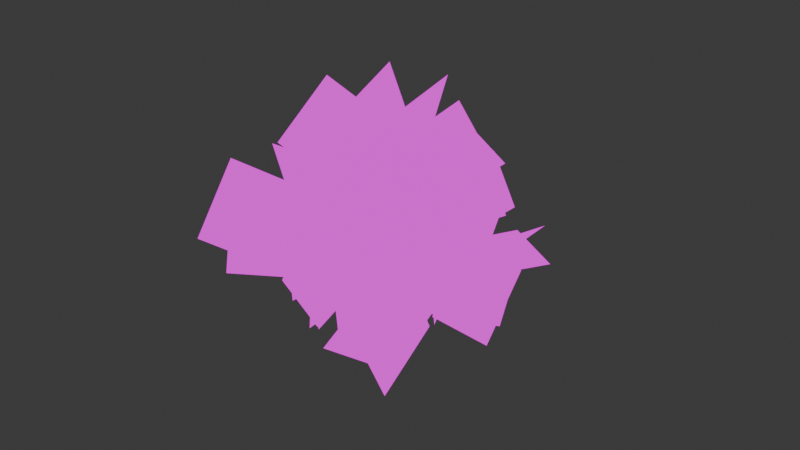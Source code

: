 # Source: bush.blend  (saved by Blender 5.0.119; exported with 4.5.12 LTS)
import bpy
from mathutils import Matrix  # noqa: F401  (used for matrix-valued properties, if any)

bpy.ops.wm.read_factory_settings(use_empty=True)
scene = bpy.context.scene
scene.name = 'Scene'

# ---- collections
col_collection = bpy.data.collections.new('Collection'); scene.collection.children.link(col_collection)

# ---- images (referenced by path relative to the original .blend; pixels are not part of the script)
import os
ASSET_DIR = os.environ.get("B2B_ASSET_DIR", "")  # directory of the original .blend (textures are referenced by path, not embedded)
HERE = os.path.dirname(os.path.abspath(__file__))  # packed textures are extracted next to this script under _unpacked/

def load_image(name, relpath, width, height, colorspace="sRGB"):
    """Load a texture the original file referenced (path relative to the .blend, or extracted next to this script)."""
    p = next((c for c in (os.path.join(HERE, relpath), os.path.join(ASSET_DIR, relpath)) if relpath and os.path.exists(c)), "")
    if p:
        img = bpy.data.images.load(p, check_existing=True)
        img.name = name
    else:  # same state as the original file: an image datablock whose file is absent (Cycles renders it pink)
        img = bpy.data.images.new(name, width, height)
        img.source = "FILE"
        img.filepath = "//" + (relpath or name)
    img.colorspace_settings.name = colorspace
    return img
img_tree_png = load_image('tree.png', 'tree.png', 1024, 1024, 'sRGB')
img_tree_png_001 = load_image('tree.png.001', 'tree.png', 1024, 1024, 'sRGB')

# ---- materials (node trees are filled in below, after node groups)
mat_tree = bpy.data.materials.new('tree')
mat_tree_001 = bpy.data.materials.new('tree.001')

# ---- material node trees
mat_tree.use_nodes = True; mat_tree.node_tree.nodes.clear()
_N = mat_tree.node_tree.nodes; _L = mat_tree.node_tree.links
n0 = _N.new('ShaderNodeOutputMaterial'); n0.name = 'Material Output'; n0.location = (200, 100)
n1 = _N.new('ShaderNodeTexImage'); n1.name = 'Image Texture'; n1.location = (-575, 92)
n1.image = img_tree_png
n2 = _N.new('ShaderNodeEmission'); n2.name = 'Emission'; n2.location = (-262, 116)
n3 = _N.new('ShaderNodeMixShader'); n3.name = 'Mix Shader'; n3.location = (-21, 93)
n4 = _N.new('ShaderNodeBsdfTransparent'); n4.name = 'Transparent BSDF'; n4.location = (-264, 226)
_L.new(n2.outputs[0], n3.inputs[2])
_L.new(n1.outputs[0], n2.inputs[0])
_L.new(n4.outputs[0], n3.inputs[1])
_L.new(n1.outputs[1], n3.inputs[0])
_L.new(n3.outputs[0], n0.inputs[0])
n0.is_active_output = True
mat_tree_001.use_nodes = True; mat_tree_001.node_tree.nodes.clear()
_N = mat_tree_001.node_tree.nodes; _L = mat_tree_001.node_tree.links
n0 = _N.new('ShaderNodeOutputMaterial'); n0.name = 'Material Output'; n0.location = (200, 100)
n1 = _N.new('ShaderNodeTexImage'); n1.name = 'Image Texture'; n1.location = (-575, 92)
n1.image = img_tree_png_001
n2 = _N.new('ShaderNodeEmission'); n2.name = 'Emission'; n2.location = (-262, 116)
n3 = _N.new('ShaderNodeMixShader'); n3.name = 'Mix Shader'; n3.location = (-21, 93)
n4 = _N.new('ShaderNodeBsdfTransparent'); n4.name = 'Transparent BSDF'; n4.location = (-264, 226)
_L.new(n2.outputs[0], n3.inputs[2])
_L.new(n1.outputs[0], n2.inputs[0])
_L.new(n4.outputs[0], n3.inputs[1])
_L.new(n1.outputs[1], n3.inputs[0])
_L.new(n3.outputs[0], n0.inputs[0])
n0.is_active_output = True

# ---- world
world_world = bpy.data.worlds.new('World'); scene.world = world_world
world_world.use_nodes = True; world_world.node_tree.nodes.clear()
_N = world_world.node_tree.nodes; _L = world_world.node_tree.links
n0 = _N.new('ShaderNodeOutputWorld'); n0.name = 'World Output'; n0.location = (200, 100)
n1 = _N.new('ShaderNodeBackground'); n1.name = 'Background'; n1.location = (-200, 100)
n1.inputs[0].default_value = (0.05088, 0.05088, 0.05088, 1.0)
_L.new(n1.outputs[0], n0.inputs[0])
n0.is_active_output = True
world_world.color = (0.05088, 0.05088, 0.05088)
world_world.sun_shadow_jitter_overblur = 0.0

# ---- meshes
me_plane = bpy.data.meshes.new('Plane')
me_plane.from_pydata([(-1.0, -1.0, 0.0), (1.0, -1.0, 0.0), (-1.0, 1.0, 0.0), (1.0, 1.0, 0.0)], [], [(0, 1, 3, 2)])
_uv = me_plane.uv_layers.new(name='UVMap')
_uv.uv.foreach_set('vector', [0.008096, 0.06876, 0.9331, 0.06876, 0.9331, 0.9937, 0.008096, 0.9937])
me_plane.materials.append(mat_tree)
me_plane.update()
me_mesh = bpy.data.meshes.new('Mesh')
me_mesh.from_pydata([(0.6, 0.7759, -0.6), (0.7759, 0.6, -0.6), (0.9608, 0.6, -0.2), (0.6, 0.9608, -0.2), (0.6, 0.6, -0.7759), (0.6, 0.2, -0.9608), (0.9608, 0.2, -0.6), (0.6, -0.2, -0.9608), (0.9608, -0.2, -0.6), (1.0, -0.2, -0.5302), (1.0, 0.2, -0.5302), (0.7759, -0.6, -0.6), (0.9608, -0.6, -0.2), (1.0, -0.5302, -0.2), (0.9608, -0.6, 0.2), (1.0, -0.5302, 0.2), (1.0, -0.2, 0.5302), (0.7761, -0.6, 0.6), (0.9608, -0.2, 0.6), (0.6, -0.6, 0.7974), (0.6, -0.2, 0.9668), (0.6, -0.7941, 0.6), (0.4209, -0.6, 1.0), (0.5547, -0.2, 1.0), (0.2, -0.6, 1.302), (0.2, -0.2, 1.271), (0.2, 0.2, 1.149), (0.5307, 0.2, 1.0), (0.2, 0.5315, 1.0), (0.2, 0.6, 0.9608), (0.6, 0.6, 0.7759), (0.6, 0.2, 0.9608), (0.2, 0.9608, 0.6), (0.6, 0.7759, 0.6), (0.2, 1.0, 0.5302), (0.5302, 1.0, 0.2), (0.6, 0.9608, 0.2), (0.5302, 1.0, -0.2), (0.2, 1.115, -0.2), (0.2, 1.115, 0.2), (0.2, 1.0, -0.5302), (-0.2, 1.0, -0.5302), (-0.2, 1.115, -0.2), (-0.2, 0.9608, -0.6), (0.2, 0.9608, -0.6), (-0.2, 0.6, -0.9608), (0.2, 0.6, -0.9608), (-0.6, 0.6, -0.7971), (-0.6, 0.789, -0.6), (-0.6, 0.2, -0.9988), (-0.5964, 0.2, -1.0), (-0.2, 0.5302, -1.0), (-0.2, 0.2, -1.115), (-0.6, -0.2, -1.032), (-0.2, -0.2, -1.116), (-0.6, 0.1946, -1.0), (-0.6, -0.3816, -1.0), (-0.2, -0.559, -1.0), (-0.6, -0.6, -0.9558), (-0.2, -0.6, -0.9843), (-0.6, -1.0, -0.9366), (-0.2, -1.0, -0.879), (0.2, -0.6, -0.9625), (0.2, -0.5306, -1.0), (0.6, -0.6, -0.7759), (0.5302, -0.2, -1.0), (0.2, -0.2, -1.115), (0.5302, 0.2, -1.0), (0.2, 0.2, -1.115), (0.2, 0.5302, -1.0), (-1.0, -0.6, -0.9729), (-0.7814, -0.2, -1.0), (-1.0, -0.2, -0.9868), (-0.9307, 0.6, -0.6), (-0.5337, 1.0, -0.2), (-0.6, 0.9671, -0.2), (-0.5337, 1.0, 0.2), (-0.6, 0.9671, 0.2), (-0.2, 1.0, 0.5302), (-0.2, 0.9608, 0.6), (-0.6, 0.7917, 0.6), (-0.6, 0.6, 0.8662), (-0.2, 0.6, 0.9784), (-0.2, 0.574, 1.0), (-0.6, 0.5046, 1.0), (-0.2, 0.2, 1.31), (-0.4218, 0.2, 1.4), (-0.6, 0.2459, 1.4), (-0.6, 0.2, 1.479), (-0.2, 0.09593, 1.4), (-1.0, 0.4518, 1.0), (-1.0, 0.2944, 1.4), (-1.0, 0.6, 0.6437), (-1.4, 0.565, 0.6), (-1.074, 0.6, 0.6), (-1.4, 0.4423, 1.0), (-1.4, 0.6, 0.4771), (-1.4, 0.6709, 0.2), (-1.0, 0.7611, 0.2), (-1.0, 0.6198, 0.6), (-1.8, 0.7586, 0.2), (-1.661, 0.6, 0.6), (-1.8, 0.6391, 0.6), (-1.8, 0.6, 0.6894), (-2.2, 0.6, 0.7851), (-2.2, 0.7053, 0.6), (-1.8, 0.4623, 1.0), (-2.2, 0.4428, 1.0), (-2.6, 0.6, 0.6923), (-2.6, 0.3498, 1.0), (-2.6, 0.2, 1.121), (-2.2, 0.2, 1.28), (-2.6, -0.2, 1.347), (-2.2, 0.08107, 1.4), (-2.515, -0.2, 1.4), (-2.6, -0.3503, 1.4), (-2.6, -0.6, 1.451), (-2.2, -0.2, 1.626), (-2.2, -0.5916, 1.8), (-2.203, -0.6, 1.8), (-2.2, -0.6, 1.802), (-2.2, -1.0, 1.808), (-2.208, -1.0, 1.8), (-2.2, -1.03, 1.8), (-2.6, -1.0, 1.404), (-2.2, -1.4, 1.603), (-2.372, -1.4, 1.4), (-2.6, -1.01, 1.4), (-2.6, -1.4, 1.154), (-2.2, -1.58, 1.4), (-2.2, -1.789, 1.0), (-2.6, -1.539, 1.0), (-2.6, -1.783, 0.6), (-2.2, -1.8, 0.9739), (-2.55, -1.8, 0.6), (-2.6, -1.8, 0.5612), (-2.2, -1.951, 0.6), (-2.2, -2.081, 0.2), (-2.6, -1.908, 0.2), (-2.6, -1.908, -0.2), (-2.2, -2.081, -0.2), (-2.6, -1.8, -0.5591), (-2.2, -1.907, -0.6), (-2.532, -1.8, -0.6), (-2.2, -1.8, -0.7465), (-2.6, -1.481, -1.0), (-2.6, -1.782, -0.6), (-2.2, -1.559, -1.0), (-2.6, -1.4, -1.069), (-2.2, -1.4, -1.131), (-2.2, -1.0, -1.337), (-2.6, -1.0, -1.285), (-2.2, -0.6802, -1.4), (-2.339, -0.6, -1.4), (-2.6, -0.6, -1.356), (-2.2, -0.6, -1.405), (-2.2, -0.4547, -1.4), (-2.115, -0.6, -1.4), (-2.2, -0.2, -1.358), (-2.6, -0.2, -1.306), (-2.2, 0.2, -1.179), (-2.6, 0.2, -1.119), (-2.2, 0.4218, -1.0), (-2.6, 0.3498, -1.0), (-2.6, 0.6, -0.6923), (-2.2, 0.6, -0.7847), (-2.2, 0.7053, -0.6), (-2.6, 0.6508, -0.6), (-2.2, 0.8261, -0.2), (-2.6, 0.7759, -0.2), (-2.2, 0.8261, 0.2), (-2.6, 0.7759, 0.2), (-2.6, 0.6508, 0.6), (-2.735, 0.6, 0.6), (-2.989, 0.6, 0.2), (-3.0, 0.5928, 0.2), (-3.0, 0.4452, 0.6), (-3.0, 0.5928, -0.2), (-2.989, 0.6, -0.2), (-3.0, 0.4452, -0.6), (-2.735, 0.6, -0.6), (-3.391, 0.2, -0.2), (-3.244, 0.2, -0.6), (-3.4, -0.07203, -0.6), (-3.4, 0.1858, -0.2), (-3.391, 0.2, 0.2), (-3.4, 0.1858, 0.2), (-3.244, 0.2, 0.6), (-3.4, -0.07203, 0.6), (-3.4, -0.2, 0.6861), (-3.0, 0.2, 0.8918), (-3.0, 0.05094, 1.0), (-3.147, -0.2, 1.0), (-3.0, -0.2, 1.117), (-3.4, -0.6, 0.7766), (-3.216, -0.6, 1.0), (-3.4, -1.0, 0.6441), (-3.116, -1.0, 1.0), (-3.0, -1.0, 1.092), (-3.0, -0.6, 1.175), (-3.0, -1.183, 1.0), (-2.666, -0.6, 1.4), (-2.605, -1.0, 1.4), (-3.0, -1.4, 0.8275), (-3.188, -1.4, 0.6), (-3.4, -1.059, 0.6), (-3.4, -1.317, 0.2), (-3.343, -1.4, 0.2), (-3.4, -1.317, -0.2), (-3.343, -1.4, -0.2), (-3.4, -1.059, -0.6), (-3.188, -1.4, -0.6), (-3.4, -1.0, -0.6441), (-3.0, -1.4, -0.8275), (-3.0, -1.182, -1.0), (-3.116, -1.0, -1.0), (-3.0, -1.0, -1.092), (-3.0, -0.6, -1.175), (-3.216, -0.6, -1.0), (-3.0, -0.2, -1.117), (-3.147, -0.2, -1.0), (-3.0, 0.05094, -1.0), (-2.756, -1.4, -1.0), (-3.424, -1.0, -0.6), (-3.4, -0.6, -0.7766), (-3.5, -0.6, -0.6), (-3.621, -0.6, -0.2), (-3.552, -1.0, -0.2), (-3.621, -0.6, 0.2), (-3.552, -1.0, 0.2), (-3.5, -0.6, 0.6), (-3.424, -1.0, 0.6), (-3.572, -0.2, -0.2), (-3.572, -0.2, 0.2), (-3.447, -0.2, -0.6), (-3.4, -0.2, -0.6861), (-3.0, -1.576, -0.6), (-3.0, -1.724, -0.2), (-2.87, -1.8, -0.2), (-3.0, -1.724, 0.2), (-3.0, -1.576, 0.6), (-3.447, -0.2, 0.6), (-3.0, 0.2, -0.8918), (-2.852, 0.2, -1.0), (-1.8, 0.7586, -0.2), (-1.8, 0.6313, -0.6), (-1.72, 0.6, -0.6), (-1.4, 0.6, -0.4222), (-1.4, 0.6702, -0.2), (-1.8, 0.6, -0.6568), (-1.8, 0.3238, -1.0), (-1.602, 0.2, -1.0), (-1.4, 0.2, -0.9054), (-1.4, 0.5027, -0.6), (-1.8, 0.2, -1.098), (-1.8, -0.2, -1.288), (-1.4, -0.2, -1.092), (-1.4, 0.03879, -1.0), (-1.8, -0.6, -1.339), (-1.4, -0.6, -1.138), (-1.116, -0.6, -1.0), (-1.129, -0.2, -1.0), (-1.4, -1.0, -1.122), (-1.008, -1.0, -1.0), (-1.0, -1.0, -0.9982), (-1.0, -1.01, -1.0), (-0.6, -1.315, -1.0), (-1.0, -1.4, -1.083), (-0.6, -1.4, -1.028), (-1.0, -1.8, -1.126), (-0.6, -1.8, -1.135), (-1.4, -1.8, -1.046), (-1.4, -1.4, -1.1), (-1.4, -1.981, -1.0), (-1.243, -2.2, -1.0), (-1.0, -2.2, -1.086), (-1.4, -2.2, -0.9224), (-1.8, -2.2, -0.6105), (-1.552, -1.8, -1.0), (-1.8, -1.8, -0.9119), (-1.8, -1.632, -1.0), (-1.8, -2.21, -0.6), (-1.452, -2.6, -0.6), (-1.4, -2.6, -0.6572), (-1.8, -2.443, -0.2), (-1.659, -2.6, -0.2), (-1.8, -2.443, 0.2), (-1.659, -2.6, 0.2), (-1.8, -2.262, 0.6), (-1.456, -2.6, 0.6), (-1.8, -2.2, 0.713), (-1.595, -2.2, 1.0), (-1.4, -2.334, 1.0), (-1.4, -2.6, 0.6654), (-1.4, -2.2, 1.198), (-1.8, -2.056, 1.0), (-1.8, -1.871, 1.4), (-1.4, -2.082, 1.4), (-1.8, -1.8, 1.553), (-1.574, -1.8, 1.8), (-1.4, -1.876, 1.8), (-1.4, -1.8, 1.923), (-1.0, -1.8, 2.003), (-1.0, -1.936, 1.8), (-1.4, -1.517, 2.2), (-1.0, -1.599, 2.2), (-1.4, -1.4, 2.27), (-1.0, -1.4, 2.323), (-1.4, -1.0, 2.385), (-1.0, -1.0, 2.434), (-1.4, -0.6, 2.348), (-1.0, -0.6, 2.397), (-1.4, -0.2839, 2.2), (-1.0, -0.2024, 2.2), (-1.4, -0.2, 2.139), (-1.0, -0.2, 2.198), (-1.4, 0.1031, 1.8), (-1.0, 0.1306, 1.8), (-1.4, 0.2, 1.636), (-1.0, 0.2, 1.648), (-1.4, 0.3072, 1.4), (-1.8, 0.2, 1.475), (-1.8, 0.2489, 1.4), (-1.951, 0.2, 1.4), (-0.6, 0.01986, 1.8), (-1.8, -0.06238, 1.8), (-0.6, -0.2, 2.073), (-0.3031, -0.2, 1.8), (-1.8, -0.2, 1.923), (-1.971, -0.2, 1.8), (-0.6, -0.3769, 2.2), (-0.6, -0.6, 2.296), (-0.4325, -0.6, 2.2), (-0.6, -1.0, 2.336), (-0.3713, -1.0, 2.2), (-0.6, -1.4, 2.215), (-0.5736, -1.4, 2.2), (-0.2, -1.4, 1.857), (-0.2, -1.0, 2.039), (-0.03961, -1.0, 1.8), (-0.164, -1.4, 1.8), (0.0066, -1.4, 1.4), (0.09931, -1.0, 1.4), (0.2, -1.0, 1.117), (0.2, -1.164, 1.0), (0.1496, -1.4, 1.0), (0.2, -1.4, 0.8667), (0.2, -1.8, 0.7805), (0.07941, -1.8, 1.0), (0.2, -2.2, 0.6879), (-0.0862, -2.2, 1.0), (-0.2, -2.2, 1.097), (-0.2, -1.823, 1.4), (-0.1831, -1.8, 1.4), (-0.2, -2.345, 1.0), (-0.6, -2.2, 1.336), (-0.6, -2.566, 1.0), (-0.6, -2.6, 0.9707), (-0.2, -2.6, 0.8268), (-1.0, -2.6, 0.9374), (-1.0, -2.538, 1.0), (-0.6, -2.948, 0.6), (-1.0, -2.903, 0.6), (-1.0, -3.0, 0.4111), (-0.6, -3.0, 0.5046), (-0.6, -3.1, 0.2), (-1.0, -3.062, 0.2), (-1.0, -3.062, -0.2), (-0.6, -3.1, -0.2), (-1.0, -3.0, -0.4111), (-0.6, -3.0, -0.5046), (-0.2219, -3.0, -0.2), (-0.2, -2.99, -0.2), (-0.2, -2.819, -0.6), (-0.6, -2.948, -0.6), (-0.2219, -3.0, 0.2), (-0.2, -2.99, 0.2), (0.2, -2.666, 0.2), (0.2, -2.666, -0.2), (-0.6, -2.6, -0.9586), (-0.2, -2.6, -0.8267), (0.05907, -2.6, -0.6), (-1.0, -2.6, -0.9128), (-1.0, -2.903, -0.6), (-0.6, -2.53, -1.0), (-1.0, -2.447, -1.0), (-0.6, -2.2, -1.124), (-0.2, -2.248, -1.0), (-0.2, -2.2, -1.013), (-0.2, -1.8, -1.025), (-0.175, -2.2, -1.0), (-0.1535, -1.8, -1.0), (0.2, -2.2, -0.6864), (0.2, -1.8, -0.7037), (0.2608, -2.2, -0.6), (0.2736, -1.8, -0.6), (0.4161, -2.2, -0.2), (0.43, -1.8, -0.2), (0.4161, -2.2, 0.2), (0.43, -1.8, 0.2), (0.2609, -2.2, 0.6), (0.2901, -1.8, 0.6), (0.3046, -1.4, 0.6), (0.4343, -1.4, 0.2), (0.6, -1.0, 0.2646), (0.6, -1.029, 0.2), (0.4466, -1.0, 0.6), (0.6, -1.029, -0.2), (0.4333, -1.4, -0.2), (0.6, -1.0, -0.2639), (0.3809, -1.0, -0.6), (0.2304, -1.4, -0.6), (0.2, -1.4, -0.6341), (0.2, -1.0, -0.7362), (0.6, -0.7813, -0.6), (0.6218, -1.0, -0.2), (0.6218, -1.0, 0.2), (0.2, -2.6, 0.3556), (0.2, -2.374, 0.6), (0.2486, -2.6, 0.2), (0.2, -2.6, -0.3556), (0.2486, -2.6, -0.2), (0.2, -2.374, -0.6), (-0.2, -1.691, -1.0), (-1.4, -2.654, -0.6), (-1.4, -2.856, -0.2), (-1.165, -3.0, -0.2), (-1.4, -2.856, 0.2), (-1.165, -3.0, 0.2), (-0.2, -2.819, 0.6), (-1.4, -2.656, 0.6), (-1.0, -2.2, 1.391), (-1.0, -2.194, 1.4), (-0.6, -2.141, 1.4), (-0.6, -1.83, 1.8), (-0.5481, -1.8, 1.8), (-0.2, -1.8, 1.423), (-0.6, -1.8, 1.843), (-0.2, -1.459, 1.8), (0.05907, -2.6, 0.6), (0.2507, -1.0, 1.0), (0.1403, -0.6, 1.4), (-0.2, -0.6, 1.983), (-0.07854, -0.6, 1.8), (-0.2, -0.3342, 1.8), (-0.2, -0.2, 1.675), (0.05585, -0.2, 1.4), (-0.6, -1.425, 2.2), (-1.706, -0.6, 2.2), (-1.764, -1.0, 2.2), (-1.557, -1.4, 2.2), (-1.8, -1.4, 2.029), (-1.8, -1.0, 2.174), (-1.8, -1.649, 1.8), (-2.03, -1.4, 1.8), (-1.912, -1.8, 1.4), (-2.183, -1.8, 1.0), (-1.868, -2.2, 0.6), (-2.045, -2.2, 0.2), (-2.044, -2.2, -0.2), (-1.81, -2.2, -0.6), (-0.4784, -1.4, -1.0), (-1.8, -1.4, -1.108), (-1.8, -1.0, -1.267), (-1.0, 0.2, -0.8854), (-1.0, 0.567, -0.6), (-1.0, 0.6, -0.556), (-1.0, 0.7609, -0.2), (-2.87, -1.8, 0.2), (-2.783, -1.4, 1.0), (-1.8, -0.6, 2.138), (-2.852, 0.2, 1.0), (-0.2, 1.115, 0.2), (0.9608, 0.6, 0.2), (0.7759, 0.6, 0.6), (1.0, 0.2, 0.5302), (0.9608, 0.2, 0.6), (1.0, 0.5302, 0.2), (1.0, 0.5302, -0.2), (1.115, 0.2, -0.2), (1.115, 0.2, 0.2), (1.115, -0.2, 0.2), (1.115, -0.2, -0.2), (-0.2, -1.4, -0.9113)], [], [(3, 2, 1, 0), (0, 1, 4), (4, 1, 6, 5), (5, 6, 8, 7), (8, 6, 10, 9), (12, 11, 8, 9), (13, 12, 9), (15, 14, 12, 13), (17, 14, 15, 16), (18, 17, 16), (17, 18, 20, 19), (21, 17, 19), (20, 23, 22, 19), (22, 23, 25, 24), (23, 27, 26, 25), (27, 28, 26), (27, 31, 30, 29), (28, 27, 29), (30, 33, 32, 29), (33, 36, 35, 34), (32, 33, 34), (37, 35, 36, 3), (39, 35, 37, 38), (38, 37, 40), (42, 38, 40, 41), (40, 44, 43, 41), (43, 44, 46, 45), (48, 43, 45, 47), (45, 51, 50, 49), (47, 45, 49), (50, 51, 52), (50, 52, 54, 53), (55, 50, 53), (54, 57, 56, 53), (56, 57, 59, 58), (58, 59, 61, 60), (57, 63, 62, 59), (65, 7, 64, 62), (63, 65, 62), (65, 63, 66), (68, 67, 65, 66), (69, 67, 68), (71, 56, 58, 70), (72, 71, 70), (66, 63, 57, 54), (56, 71, 53), (71, 55, 53), (51, 69, 68, 52), (50, 55, 49), (73, 48, 47), (74, 41, 43, 48), (75, 74, 48), (77, 76, 74, 75), (79, 78, 76, 77), (80, 79, 77), (82, 79, 80, 81), (84, 83, 82, 81), (86, 85, 83, 84), (87, 86, 84), (86, 87, 88), (86, 89, 85), (91, 87, 84, 90), (90, 84, 81, 92), (90, 92, 94, 93), (95, 90, 93), (93, 94, 96), (99, 98, 97, 96), (94, 99, 96), (101, 96, 97, 100), (102, 101, 100), (101, 102, 103), (103, 102, 105, 104), (107, 106, 103, 104), (109, 107, 104, 108), (111, 107, 109, 110), (113, 111, 110, 112), (114, 113, 112), (115, 114, 112), (117, 114, 115, 116), (119, 118, 117, 116), (118, 119, 120), (120, 119, 122, 121), (122, 123, 121), (125, 123, 122, 124), (127, 126, 125, 124), (126, 127, 128), (130, 129, 126, 128), (131, 130, 128), (133, 130, 131, 132), (134, 133, 132), (134, 132, 135), (137, 136, 134, 135), (138, 137, 135), (140, 137, 138, 139), (142, 140, 139, 141), (143, 142, 141), (142, 143, 144), (144, 143, 146, 145), (147, 144, 145), (149, 147, 145, 148), (151, 150, 149, 148), (153, 152, 150, 151), (154, 153, 151), (152, 153, 155), (153, 156, 155), (157, 152, 155), (158, 156, 153, 154), (159, 158, 154), (161, 160, 158, 159), (163, 162, 160, 161), (165, 162, 163, 164), (167, 166, 165, 164), (169, 168, 166, 167), (171, 170, 168, 169), (172, 105, 170, 171), (174, 173, 172, 171), (172, 173, 108), (176, 173, 174, 175), (175, 174, 178, 177), (177, 178, 180, 179), (182, 181, 177, 179), (184, 181, 182, 183), (186, 185, 181, 184), (188, 187, 185, 186), (190, 187, 188, 189), (192, 191, 190, 189), (191, 192, 193), (176, 187, 190), (195, 192, 189, 194), (197, 195, 194, 196), (199, 195, 197, 198), (197, 200, 198), (202, 201, 199, 198), (203, 200, 197, 196), (205, 204, 203, 196), (207, 204, 205, 206), (209, 207, 206, 208), (211, 209, 208, 210), (213, 211, 210, 212), (215, 214, 213, 212), (214, 215, 216), (215, 218, 217, 216), (218, 220, 219, 217), (220, 221, 219), (214, 222, 213), (210, 223, 212), (223, 225, 224, 212), (227, 226, 225, 223), (229, 228, 226, 227), (231, 230, 228, 229), (228, 233, 232, 226), (226, 232, 234, 225), (225, 234, 235, 224), (234, 183, 235), (237, 209, 211, 236), (141, 238, 237, 236), (146, 141, 236), (208, 227, 223, 210), (239, 207, 209, 237), (206, 229, 227, 208), (205, 231, 229, 206), (204, 240, 203), (231, 205, 196), (194, 230, 231, 196), (189, 241, 230, 194), (188, 241, 189), (233, 241, 188, 186), (232, 233, 186, 184), (242, 221, 220, 235), (183, 182, 242, 235), (243, 221, 242), (234, 232, 184, 183), (181, 185, 175, 177), (170, 100, 244, 168), (178, 174, 171, 169), (168, 244, 245, 166), (248, 247, 246, 245), (244, 248, 245), (245, 246, 249), (252, 251, 250, 249), (246, 253, 252, 249), (250, 251, 254), (251, 257, 256, 255), (254, 251, 255), (255, 256, 259, 258), (256, 261, 260, 259), (259, 260, 263, 262), (263, 260, 70, 264), (265, 263, 264), (60, 266, 265, 264), (265, 266, 268, 267), (267, 268, 270, 269), (272, 267, 269, 271), (275, 274, 273, 271), (269, 275, 271), (273, 274, 276), (278, 273, 276, 277), (279, 278, 277), (280, 278, 279), (283, 282, 281, 277), (276, 283, 277), (282, 285, 284, 281), (285, 287, 286, 284), (287, 289, 288, 286), (293, 292, 291, 290), (288, 289, 293, 290), (291, 292, 294), (294, 297, 296, 295), (291, 294, 295), (297, 300, 299, 298), (296, 297, 298), (299, 300, 301), (300, 303, 302, 301), (302, 305, 304, 301), (304, 305, 307, 306), (307, 309, 308, 306), (309, 311, 310, 308), (311, 313, 312, 310), (312, 313, 315, 314), (315, 317, 316, 314), (316, 317, 319, 318), (319, 91, 320, 318), (318, 320, 322, 321), (322, 320, 95, 106), (322, 323, 321), (317, 324, 88, 319), (325, 316, 318, 321), (326, 324, 317, 315), (327, 324, 326), (314, 316, 325, 328), (325, 329, 328), (331, 330, 313, 311), (332, 330, 331), (334, 332, 331, 333), (336, 334, 333, 335), (338, 334, 336, 337), (340, 339, 338, 337), (342, 339, 340, 341), (341, 345, 344, 343), (342, 341, 343), (344, 345, 346), (346, 345, 348, 347), (347, 348, 350, 349), (348, 353, 352, 351), (350, 348, 351), (354, 350, 351), (356, 354, 351, 355), (358, 354, 356, 357), (357, 356, 360, 359), (362, 361, 357, 359), (364, 361, 362, 363), (366, 365, 364, 363), (368, 365, 366, 367), (370, 368, 367, 369), (371, 368, 370), (373, 372, 371, 370), (374, 373, 370), (376, 375, 371, 372), (378, 377, 376, 372), (380, 373, 374, 379), (381, 373, 380), (379, 374, 383, 382), (385, 384, 379, 382), (386, 384, 385, 275), (388, 387, 384, 386), (270, 389, 388, 386), (389, 391, 390, 388), (390, 391, 393, 392), (393, 395, 394, 392), (395, 397, 396, 394), (397, 399, 398, 396), (399, 401, 400, 398), (403, 402, 401, 399), (402, 403, 405, 404), (406, 402, 404), (405, 403, 408, 407), (408, 411, 410, 409), (407, 408, 409), (413, 410, 411, 412), (410, 414, 409), (415, 407, 409), (405, 416, 404), (398, 400, 418, 417), (419, 398, 417), (418, 400, 349), (377, 419, 417), (411, 408, 397, 395), (394, 396, 421, 420), (422, 394, 420), (421, 378, 420), (381, 422, 420), (412, 411, 395, 393), (394, 422, 392), (423, 391, 389), (390, 387, 388), (382, 383, 424, 283), (369, 426, 425, 424), (383, 369, 424), (426, 428, 427, 425), (420, 378, 372, 373), (381, 420, 373), (367, 426, 369), (366, 428, 426, 367), (365, 375, 364), (428, 366, 363), (376, 429, 361, 364), (375, 376, 364), (363, 362, 430, 427), (428, 363, 427), (430, 362, 359, 293), (360, 356, 355, 431), (355, 433, 432, 431), (351, 352, 433, 355), (436, 435, 434, 433), (352, 436, 433), (434, 435, 437), (438, 435, 436), (349, 350, 354, 358), (439, 418, 349, 358), (429, 439, 358), (400, 401, 347, 349), (406, 440, 344, 346), (402, 406, 346), (24, 441, 342, 343), (345, 341, 353, 348), (344, 440, 343), (341, 340, 438, 436), (353, 341, 436), (339, 443, 442, 338), (443, 444, 442), (443, 441, 446, 445), (444, 443, 445), (327, 444, 445), (438, 340, 337), (447, 336, 335), (312, 448, 310), (310, 448, 449, 308), (335, 333, 309, 307), (308, 449, 450, 306), (450, 449, 452, 451), (305, 447, 335, 307), (450, 304, 306), (303, 434, 437, 302), (299, 453, 298), (298, 453, 454, 125), (129, 455, 298, 125), (454, 453, 451), (432, 303, 300, 297), (431, 432, 297, 294), (296, 455, 456, 295), (290, 295, 456, 133), (136, 457, 290, 133), (292, 360, 431, 294), (291, 295, 290), (359, 360, 292, 293), (457, 288, 290), (430, 289, 287, 427), (288, 457, 458, 286), (286, 458, 459, 284), (425, 285, 282, 424), (284, 459, 460, 281), (424, 282, 283), (281, 460, 277), (385, 274, 275), (273, 278, 271), (266, 461, 268), (263, 265, 267, 272), (262, 263, 272), (463, 262, 272, 462), (257, 261, 256), (72, 261, 257, 252), (464, 72, 252), (257, 251, 252), (253, 246, 247), (466, 465, 253, 247), (73, 465, 466), (248, 467, 466, 247), (166, 245, 249, 165), (180, 167, 164), (164, 163, 243, 242), (179, 180, 164, 242), (162, 250, 254, 160), (243, 163, 161), (160, 254, 255, 158), (243, 161, 159, 219), (221, 243, 219), (258, 157, 156, 158), (255, 258, 158), (219, 159, 154, 217), (157, 258, 463, 150), (152, 157, 150), (217, 154, 151, 216), (150, 463, 462, 149), (148, 222, 214, 216), (151, 148, 216), (462, 280, 147, 149), (145, 222, 148), (145, 146, 236, 213), (222, 145, 213), (277, 460, 142, 144), (279, 277, 144), (146, 143, 141), (460, 459, 140, 142), (139, 238, 141), (138, 468, 238, 139), (468, 138, 135), (135, 132, 240, 239), (468, 135, 239), (134, 136, 133), (456, 130, 133), (132, 131, 469, 203), (240, 132, 203), (469, 131, 128), (128, 127, 202, 198), (200, 469, 128, 198), (126, 129, 125), (454, 123, 125), (202, 127, 124), (454, 451, 452, 121), (123, 454, 121), (452, 470, 120, 121), (122, 119, 116, 124), (118, 329, 117), (115, 201, 116), (115, 112, 193, 199), (201, 115, 199), (113, 323, 111), (110, 471, 191, 193), (112, 110, 193), (109, 471, 110), (108, 173, 176, 190), (471, 109, 108, 190), (104, 105, 172, 108), (100, 97, 248, 244), (101, 93, 96), (95, 93, 101, 103), (106, 95, 103), (81, 80, 99, 92), (472, 76, 78), (34, 39, 472, 78), (74, 76, 472, 42), (98, 77, 75, 467), (74, 42, 41), (35, 39, 34), (33, 474, 473, 36), (473, 474, 476, 475), (477, 473, 475), (2, 473, 477, 478), (477, 480, 479, 478), (478, 479, 10), (480, 477, 475), (481, 480, 475, 16), (79, 32, 34, 78), (476, 474, 30, 31), (83, 28, 29, 82), (26, 28, 83, 85), (446, 25, 26, 85), (89, 446, 85), (440, 22, 24, 343), (25, 446, 441, 24), (31, 27, 23, 20), (475, 476, 18, 16), (14, 17, 21, 404), (416, 14, 404), (15, 481, 16), (12, 14, 416, 415), (482, 481, 15, 13), (482, 13, 9), (10, 479, 482, 9), (7, 8, 11, 64), (11, 414, 64), (44, 0, 4, 46), (1, 2, 478, 10), (6, 1, 10), (3, 0, 44, 40), (37, 3, 40), (442, 332, 334, 338), (441, 443, 339, 342), (11, 12, 415, 409), (414, 11, 409), (396, 398, 419, 421), (313, 330, 326, 315), (88, 87, 91, 319), (75, 48, 73, 466), (467, 75, 466), (333, 331, 311, 309), (437, 447, 305, 302), (383, 374, 370, 369), (312, 314, 328, 470), (448, 312, 470), (180, 178, 169, 167), (449, 448, 470, 452), (116, 201, 202, 124), (224, 218, 215, 212), (301, 304, 450, 451), (453, 299, 301, 451), (474, 33, 30), (36, 473, 2, 3), (5, 67, 69, 46), (4, 5, 46), (18, 476, 31, 20), (65, 67, 5, 7), (21, 406, 404), (415, 416, 405, 407), (64, 414, 410, 413), (62, 64, 413), (29, 32, 79, 82), (472, 39, 38, 42), (46, 69, 51, 45), (446, 89, 445), (52, 68, 66, 54), (352, 353, 436), (59, 62, 413, 61), (99, 94, 92), (97, 98, 467, 248), (73, 47, 49, 464), (465, 73, 464), (321, 323, 113, 117), (329, 325, 321, 117), (49, 55, 71, 72), (464, 49, 72), (455, 296, 298), (459, 458, 137, 140), (70, 58, 60, 264), (440, 406, 21, 19), (22, 440, 19), (479, 480, 481, 482), (61, 413, 412, 483), (401, 402, 346, 347), (408, 403, 399, 397), (393, 391, 423, 483), (412, 393, 483), (423, 461, 483), (418, 439, 417), (421, 419, 377, 378), (392, 422, 381, 380), (387, 390, 392, 380), (445, 89, 86, 88), (324, 327, 445, 88), (483, 461, 266, 60), (61, 483, 60), (337, 336, 447, 437), (435, 438, 337, 437), (461, 423, 389, 270), (268, 461, 270), (361, 429, 358, 357), (371, 375, 365, 368), (384, 387, 380, 379), (113, 114, 117), (258, 259, 262, 463), (238, 468, 239, 237), (271, 278, 280, 462), (272, 271, 462), (289, 430, 293), (427, 287, 285, 425), (274, 385, 382, 283), (276, 274, 283), (320, 91, 90, 95), (99, 80, 77, 98), (253, 465, 464, 252), (442, 444, 327, 326), (330, 332, 442, 326), (260, 261, 72, 70), (433, 434, 303, 432), (417, 439, 429, 376), (377, 417, 376), (269, 270, 386, 275), (322, 106, 107, 111), (323, 322, 111), (105, 102, 100, 170), (249, 250, 162, 165), (328, 329, 118, 120), (470, 328, 120), (156, 157, 155), (456, 455, 129, 130), (458, 457, 136, 137), (147, 280, 279, 144), (191, 471, 190), (185, 187, 176, 175), (182, 179, 242), (193, 192, 195, 199), (230, 241, 233, 228), (235, 220, 218, 224), (469, 200, 203), (240, 204, 207, 239), (236, 211, 213)])
me_mesh.polygons.foreach_set('use_smooth', [True] * 586)
me_mesh.update()
me_bush = bpy.data.meshes.new('bush')
me_bush.from_pydata([(-1.0, -1.0, 0.0), (1.0, -1.0, 0.0), (-1.0, 1.0, 0.0), (1.0, 1.0, 0.0), (-0.9453, -2.33, 1.591), (-0.588, -0.3755, 1.816), (-2.618, -2.149, 2.673), (-2.261, -0.1939, 2.897), (-0.4384, -2.897, 0.7429), (-2.386, -3.349, 0.6911), (-0.1108, -4.133, -0.7949), (-2.058, -4.585, -0.8467), (-0.8253, -1.649, 2.132), (-2.784, -2.049, 2.086), (-0.5027, -3.07, 0.7626), (-2.462, -3.471, 0.7167), (0.5619, -0.8043, 0.7766), (-0.5758, -2.438, 0.5891), (2.113, -1.946, 1.316), (0.9751, -3.58, 1.129), (-1.425, -0.8099, 2.575), (0.4531, -1.493, 2.496), (-0.778, 1.022, 2.1), (1.1, 0.3387, 2.022), (-3.136, -0.8676, 1.136), (-1.375, -1.81, 1.028), (-2.366, 0.685, 0.1373), (-0.6056, -0.2573, 0.02918), (-2.742, -1.097, 0.9258), (-0.9391, -1.958, 0.827), (-1.951, 0.6298, 0.3001), (-0.1484, -0.2311, 0.2013), (0.6279, -0.8671, 1.36), (-0.2792, -2.638, 1.157), (2.38, -1.795, 1.626), (1.472, -3.566, 1.423), (-1.064, -1.88, -0.1841), (0.7715, -2.669, -0.2746), (-0.2755, -0.0941, 0.2496), (1.56, -0.8827, 0.1591), (-0.2135, -2.311, -0.009167), (-0.5858, -0.3584, 0.2148), (-1.415, -2.356, -1.607), (-1.788, -0.4042, -1.383), (0.7142, -0.6589, -0.04943), (-0.3204, -2.359, -0.2445), (1.913, -1.216, -1.551), (0.8781, -2.916, -1.746), (-0.6505, -0.5239, 0.455), (-0.7417, -2.509, 0.2272), (1.169, -0.5123, -0.3746), (1.078, -2.497, -0.6023), (0.4153, -1.266, 0.5559), (-1.52, -1.766, 0.4985), (0.902, -3.065, -0.1685), (-1.033, -3.566, -0.2259), (1.252, -1.31, -0.4471), (-0.4315, -2.384, -0.5702), (2.077, -2.441, -1.875), (0.3944, -3.515, -1.998), (-0.05776, 0.06136, 0.0492), (-1.5, -1.316, -0.1088), (1.328, -1.368, -0.1409), (-0.1135, -2.745, -0.2989), (0.259, -0.7312, 2.553), (-0.2791, -2.645, 2.333), (2.159, -1.221, 2.167), (1.621, -3.135, 1.947), (0.3539, -2.101, 2.831), (-1.639, -2.27, 2.812), (0.5049, -3.964, 3.542), (-1.488, -4.133, 3.523), (0.3569, -1.812, 2.452), (-1.584, -1.332, 2.507), (-0.04085, -3.529, 3.397), (-1.982, -3.049, 3.452), (-0.6932, -0.6458, 3.005), (-0.2945, -2.593, 2.781), (1.264, -0.2377, 2.94), (1.662, -2.185, 2.717), (-1.883, -0.4464, 2.018), (0.007046, -1.096, 1.943), (-1.249, 1.43, 1.739), (0.6412, 0.7799, 1.664), (-0.01158, -2.4, 0.7797), (-0.2228, -0.4241, 1.006), (-1.693, -2.699, 1.821), (-1.904, -0.7233, 2.047), (-1.053, -3.529, 1.616), (-1.882, -1.721, 1.824), (-2.459, -4.31, 2.804), (-3.289, -2.502, 3.011), (-1.371, -3.69, 1.192), (-1.857, -1.763, 1.413), (-3.082, -4.223, 2.08), (-3.568, -2.295, 2.301), (-0.2591, -3.118, 0.9236), (-1.469, -1.535, 1.105), (-1.792, -4.336, 1.329), (-3.002, -2.754, 1.51), (-0.5293, -3.208, 1.181), (-1.88, -1.742, 1.349), (-1.996, -4.518, 0.8166), (-3.347, -3.052, 0.9848), (-0.648, -3.502, 1.386), (-2.623, -3.19, 1.422), (-0.9353, -5.389, 1.981), (-2.911, -5.077, 2.017), (-0.2693, -2.84, 2.467), (-1.164, -1.063, 2.671), (-1.353, -3.198, 0.8247), (-2.248, -1.421, 1.029), (-1.901, -1.704, 0.6861), (-2.937, -0.00526, 0.881), (-3.379, -2.48, -0.4144), (-4.416, -0.7814, -0.2195), (-1.402, -3.339, 1.075), (-2.093, -1.474, 1.289), (-2.975, -3.789, -0.07611), (-3.665, -1.925, 0.1378), (-0.6258, -2.689, 1.529), (-1.365, -0.8428, 1.741), (-2.222, -3.203, 0.4394), (-2.961, -1.357, 0.6513), (-1.77, -1.745, 0.8556), (-1.735, 0.2415, 1.084), (-3.759, -1.687, 0.6563), (-3.725, 0.2993, 0.8842), (-3.413, -0.8863, 1.072), (-1.806, 0.2966, 1.207), (-4.537, 0.5461, 1.899), (-2.93, 1.729, 2.034), (-2.859, -2.066, 0.3312), (-0.9537, -1.461, 0.4007), (-3.422, -0.4042, 1.291), (-1.517, 0.2015, 1.36), (-3.187, -1.166, 0.7254), (-1.53, -0.05318, 0.853), (-3.93, 0.09792, -0.6352), (-2.273, 1.21, -0.5076), (-2.321, -1.712, 0.7012), (-1.895, 0.229, 0.9239), (-2.432, -1.461, -1.28), (-2.005, 0.4805, -1.057), (-3.155, -1.073, 1.614), (-1.166, -0.8634, 1.638), (-3.199, -0.4367, -0.2813), (-1.21, -0.2275, -0.2573), (-3.037, -1.375, 1.401), (-1.337, -0.3279, 1.521), (-3.261, -0.7939, -0.4993), (-1.561, 0.2536, -0.3791), (-2.951, 0.1829, 0.8358), (-1.122, -0.6201, 0.7437), (-2.171, 1.997, 0.5177), (-0.3416, 1.194, 0.4256), (-2.541, -2.515, 1.392), (-0.7382, -1.656, 1.491), (-3.324, -0.7969, 0.7332), (-1.521, 0.06258, 0.8318), (-3.052, -1.231, 0.8126), (-1.698, 0.2308, 0.9803), (-4.512, 0.1321, 0.7153), (-3.158, 1.594, 0.8831), (-1.504, -1.993, 0.9102), (-2.77, -0.4539, 1.087), (-2.631, -2.751, -0.5572), (-3.897, -1.213, -0.3807), (-0.4188, -2.907, 1.84), (-1.556, -1.273, 2.028), (-1.192, -3.237, 0.02522), (-2.329, -1.603, 0.2127), (-0.3889, -1.19, 2.199), (-1.881, -2.513, 2.047), (0.9413, -2.681, 2.115), (-0.5511, -4.004, 1.963), (-0.4696, -3.332, 1.123), (-2.467, -3.425, 1.113), (-0.3757, -5.317, 0.9028), (-2.373, -5.411, 0.8921), (0.007266, -3.39, 0.7482), (-0.4483, -1.456, 0.9702), (-1.869, -3.887, 1.23), (-2.325, -1.953, 1.452), (-1.722, -2.775, 1.099), (-2.126, -0.8289, 1.322), (-3.508, -3.235, 1.873), (-3.912, -1.289, 2.096), (-2.13, -1.888, 0.9991), (-2.197, 0.09833, 1.227), (-3.601, -2.091, 2.34), (-3.667, -0.1048, 2.567), (-2.499, -1.872, 1.116), (-0.5334, -1.507, 1.157), (-2.832, -0.2001, 2.162), (-0.8657, 0.1645, 2.204), (-2.662, -1.678, 1.18), (-0.7282, -1.172, 1.238), (-3.107, -0.1125, 2.343), (-1.173, 0.394, 2.401), (-0.3468, -0.3642, 2.449), (0.6566, -2.083, 2.251), (1.304, 0.6552, 1.963), (2.307, -1.064, 1.766), (-1.432, -0.3206, 2.676), (-1.868, -2.26, 2.454), (0.3757, -0.8075, 3.38), (-0.06008, -2.747, 3.158), (0.3509, -2.25, 3.352), (-1.539, -1.601, 3.426), (-0.005338, -3.465, 4.9), (-1.896, -2.816, 4.974), (-0.2782, -2.656, 3.085), (-1.072, -0.8321, 3.294), (-1.195, -3.247, 4.761), (-1.989, -1.424, 4.97), (-1.035, -2.453, 2.222), (0.5369, -1.224, 2.363), (-1.708, -1.795, 3.986), (-0.1362, -0.5657, 4.127), (-1.217, -2.244, 2.848), (0.2385, -0.8816, 3.005), (-2.398, -1.115, 4.001), (-0.943, 0.2479, 4.157), (0.2971, -0.4972, 3.144), (0.4291, -2.48, 2.917), (2.284, -0.3883, 3.348), (2.416, -2.371, 3.121), (-1.999, -1.674, 2.612), (-0.6064, -3.1, 2.448), (-0.6124, -0.396, 3.277), (0.7804, -1.822, 3.113), (-1.671, -1.513, 2.997), (0.1139, -0.6164, 3.1), (-2.54, 0.1328, 3.731), (-0.7547, 1.029, 3.834), (-1.148, -2.964, 2.108), (-1.394, -0.9927, 2.334), (-2.877, -3.29, 3.059), (-3.123, -1.318, 3.285), (-0.2644, -0.7262, 2.707), (-1.401, -2.361, 2.519), (1.353, -1.793, 2.212), (0.2168, -3.429, 2.024), (-0.2618, -0.5783, 0.07228), (0.07917, -2.536, -0.1523), (1.586, -0.3397, 0.7984), (1.927, -2.298, 0.5737), (-0.8461, -0.3472, -0.1997), (-1.036, -2.325, -0.4266), (1.116, -0.5712, 0.1141), (0.9268, -2.549, -0.1128), (0.4398, -2.499, -0.2288), (-0.7821, -0.926, -0.04838), (-0.6667, -3.184, -1.747), (-1.889, -1.611, -1.567)], [], [(0, 1, 3, 2), (4, 5, 7, 6), (8, 9, 11, 10), (12, 13, 15, 14), (16, 17, 19, 18), (20, 21, 23, 22), (24, 25, 27, 26), (28, 29, 31, 30), (32, 33, 35, 34), (36, 37, 39, 38), (40, 41, 43, 42), (44, 45, 47, 46), (48, 49, 51, 50), (52, 53, 55, 54), (56, 57, 59, 58), (60, 61, 63, 62), (64, 65, 67, 66), (68, 69, 71, 70), (72, 73, 75, 74), (76, 77, 79, 78), (80, 81, 83, 82), (84, 85, 87, 86), (88, 89, 91, 90), (92, 93, 95, 94), (96, 97, 99, 98), (100, 101, 103, 102), (104, 105, 107, 106), (108, 109, 111, 110), (112, 113, 115, 114), (116, 117, 119, 118), (120, 121, 123, 122), (124, 125, 127, 126), (128, 129, 131, 130), (132, 133, 135, 134), (136, 137, 139, 138), (140, 141, 143, 142), (144, 145, 147, 146), (148, 149, 151, 150), (152, 153, 155, 154), (156, 157, 159, 158), (160, 161, 163, 162), (164, 165, 167, 166), (168, 169, 171, 170), (172, 173, 175, 174), (176, 177, 179, 178), (180, 181, 183, 182), (184, 185, 187, 186), (188, 189, 191, 190), (192, 193, 195, 194), (196, 197, 199, 198), (200, 201, 203, 202), (204, 205, 207, 206), (208, 209, 211, 210), (212, 213, 215, 214), (216, 217, 219, 218), (220, 221, 223, 222), (224, 225, 227, 226), (228, 229, 231, 230), (232, 233, 235, 234), (236, 237, 239, 238), (240, 241, 243, 242), (244, 245, 247, 246), (248, 249, 251, 250), (252, 253, 255, 254)])
_uv = me_bush.uv_layers.new(name='UVMap')
_uv.uv.foreach_set('vector', [0.008096, 0.06876, 0.9331, 0.06876, 0.9331, 0.9937, 0.008096, 0.9937, 0.008096, 0.06876, 0.9331, 0.06876, 0.9331, 0.9937, 0.008096, 0.9937, 0.008096, 0.06876, 0.9331, 0.06876, 0.9331, 0.9937, 0.008096, 0.9937, 0.008096, 0.06876, 0.9331, 0.06876, 0.9331, 0.9937, 0.008096, 0.9937, 0.008096, 0.06876, 0.9331, 0.06876, 0.9331, 0.9937, 0.008096, 0.9937, 0.008096, 0.06876, 0.9331, 0.06876, 0.9331, 0.9937, 0.008096, 0.9937, 0.008096, 0.06876, 0.9331, 0.06876, 0.9331, 0.9937, 0.008096, 0.9937, 0.008096, 0.06876, 0.9331, 0.06876, 0.9331, 0.9937, 0.008096, 0.9937, 0.008096, 0.06876, 0.9331, 0.06876, 0.9331, 0.9937, 0.008096, 0.9937, 0.008096, 0.06876, 0.9331, 0.06876, 0.9331, 0.9937, 0.008096, 0.9937, 0.008096, 0.06876, 0.9331, 0.06876, 0.9331, 0.9937, 0.008096, 0.9937, 0.008096, 0.06876, 0.9331, 0.06876, 0.9331, 0.9937, 0.008096, 0.9937, 0.008096, 0.06876, 0.9331, 0.06876, 0.9331, 0.9937, 0.008096, 0.9937, 0.008096, 0.06876, 0.9331, 0.06876, 0.9331, 0.9937, 0.008096, 0.9937, 0.008096, 0.06876, 0.9331, 0.06876, 0.9331, 0.9937, 0.008096, 0.9937, 0.008096, 0.06876, 0.9331, 0.06876, 0.9331, 0.9937, 0.008096, 0.9937, 0.008096, 0.06876, 0.9331, 0.06876, 0.9331, 0.9937, 0.008096, 0.9937, 0.008096, 0.06876, 0.9331, 0.06876, 0.9331, 0.9937, 0.008096, 0.9937, 0.008096, 0.06876, 0.9331, 0.06876, 0.9331, 0.9937, 0.008096, 0.9937, 0.008096, 0.06876, 0.9331, 0.06876, 0.9331, 0.9937, 0.008096, 0.9937, 0.008096, 0.06876, 0.9331, 0.06876, 0.9331, 0.9937, 0.008096, 0.9937, 0.008096, 0.06876, 0.9331, 0.06876, 0.9331, 0.9937, 0.008096, 0.9937, 0.008096, 0.06876, 0.9331, 0.06876, 0.9331, 0.9937, 0.008096, 0.9937, 0.008096, 0.06876, 0.9331, 0.06876, 0.9331, 0.9937, 0.008096, 0.9937, 0.008096, 0.06876, 0.9331, 0.06876, 0.9331, 0.9937, 0.008096, 0.9937, 0.008096, 0.06876, 0.9331, 0.06876, 0.9331, 0.9937, 0.008096, 0.9937, 0.008096, 0.06876, 0.9331, 0.06876, 0.9331, 0.9937, 0.008096, 0.9937, 0.008096, 0.06876, 0.9331, 0.06876, 0.9331, 0.9937, 0.008096, 0.9937, 0.008096, 0.06876, 0.9331, 0.06876, 0.9331, 0.9937, 0.008096, 0.9937, 0.008096, 0.06876, 0.9331, 0.06876, 0.9331, 0.9937, 0.008096, 0.9937, 0.008096, 0.06876, 0.9331, 0.06876, 0.9331, 0.9937, 0.008096, 0.9937, 0.008096, 0.06876, 0.9331, 0.06876, 0.9331, 0.9937, 0.008096, 0.9937, 0.008096, 0.06876, 0.9331, 0.06876, 0.9331, 0.9937, 0.008096, 0.9937, 0.008096, 0.06876, 0.9331, 0.06876, 0.9331, 0.9937, 0.008096, 0.9937, 0.008096, 0.06876, 0.9331, 0.06876, 0.9331, 0.9937, 0.008096, 0.9937, 0.008096, 0.06876, 0.9331, 0.06876, 0.9331, 0.9937, 0.008096, 0.9937, 0.008096, 0.06876, 0.9331, 0.06876, 0.9331, 0.9937, 0.008096, 0.9937, 0.008096, 0.06876, 0.9331, 0.06876, 0.9331, 0.9937, 0.008096, 0.9937, 0.008096, 0.06876, 0.9331, 0.06876, 0.9331, 0.9937, 0.008096, 0.9937, 0.008096, 0.06876, 0.9331, 0.06876, 0.9331, 0.9937, 0.008096, 0.9937, 0.008096, 0.06876, 0.9331, 0.06876, 0.9331, 0.9937, 0.008096, 0.9937, 0.008096, 0.06876, 0.9331, 0.06876, 0.9331, 0.9937, 0.008096, 0.9937, 0.008096, 0.06876, 0.9331, 0.06876, 0.9331, 0.9937, 0.008096, 0.9937, 0.008096, 0.06876, 0.9331, 0.06876, 0.9331, 0.9937, 0.008096, 0.9937, 0.008096, 0.06876, 0.9331, 0.06876, 0.9331, 0.9937, 0.008096, 0.9937, 0.008096, 0.06876, 0.9331, 0.06876, 0.9331, 0.9937, 0.008096, 0.9937, 0.008096, 0.06876, 0.9331, 0.06876, 0.9331, 0.9937, 0.008096, 0.9937, 0.008096, 0.06876, 0.9331, 0.06876, 0.9331, 0.9937, 0.008096, 0.9937, 0.008096, 0.06876, 0.9331, 0.06876, 0.9331, 0.9937, 0.008096, 0.9937, 0.008096, 0.06876, 0.9331, 0.06876, 0.9331, 0.9937, 0.008096, 0.9937, 0.008096, 0.06876, 0.9331, 0.06876, 0.9331, 0.9937, 0.008096, 0.9937, 0.008096, 0.06876, 0.9331, 0.06876, 0.9331, 0.9937, 0.008096, 0.9937, 0.008096, 0.06876, 0.9331, 0.06876, 0.9331, 0.9937, 0.008096, 0.9937, 0.008096, 0.06876, 0.9331, 0.06876, 0.9331, 0.9937, 0.008096, 0.9937, 0.008096, 0.06876, 0.9331, 0.06876, 0.9331, 0.9937, 0.008096, 0.9937, 0.008096, 0.06876, 0.9331, 0.06876, 0.9331, 0.9937, 0.008096, 0.9937, 0.008096, 0.06876, 0.9331, 0.06876, 0.9331, 0.9937, 0.008096, 0.9937, 0.008096, 0.06876, 0.9331, 0.06876, 0.9331, 0.9937, 0.008096, 0.9937, 0.008096, 0.06876, 0.9331, 0.06876, 0.9331, 0.9937, 0.008096, 0.9937, 0.008096, 0.06876, 0.9331, 0.06876, 0.9331, 0.9937, 0.008096, 0.9937, 0.008096, 0.06876, 0.9331, 0.06876, 0.9331, 0.9937, 0.008096, 0.9937, 0.008096, 0.06876, 0.9331, 0.06876, 0.9331, 0.9937, 0.008096, 0.9937, 0.008096, 0.06876, 0.9331, 0.06876, 0.9331, 0.9937, 0.008096, 0.9937, 0.008096, 0.06876, 0.9331, 0.06876, 0.9331, 0.9937, 0.008096, 0.9937])
me_bush.materials.append(mat_tree_001)
me_bush.update()

# ---- objects
ob_leaf = bpy.data.objects.new('leaf', me_plane)
ob_bush_src = bpy.data.objects.new('bush-src', me_mesh)
ob_bush = bpy.data.objects.new('bush', me_bush)

# ---- transforms, parenting, visibility, modifiers, constraints
ob_leaf.location = (0.0, -9.0, 0.0)
ob_leaf.rotation_euler = (-0.0, 2.37, -0.0)
ob_leaf.hide_render = True
ob_bush_src.location = (-0.4205, -0.3343, 0.1882)
ob_bush_src.rotation_euler = (0.0, -0.0, 3.142)
ob_bush_src.scale = (0.3278, 0.3278, 0.3278)
ob_bush_src.hide_render = True
ob_bush_src.show_instancer_for_viewport = False
_m = ob_bush_src.modifiers.new('ParticleSystem', 'PARTICLE_SYSTEM')
ob_bush.location = (-0.4279, -0.1536, -0.1359)
ob_bush.rotation_euler = (-1.685, 0.3736, -1.571)
ob_bush.scale = (0.24, 0.24, 0.24)

# ---- collection membership
col_collection.objects.link(ob_leaf)
col_collection.objects.link(ob_bush_src)
col_collection.objects.link(ob_bush)

# ---- scene / render settings (as saved in the file)
scene.frame_start = 1; scene.frame_end = 250; scene.frame_set(1)
scene.render.engine = 'BLENDER_EEVEE_NEXT'
scene.render.bake_bias = 0.0
scene.render.bake_samples = 0
scene.cycles.sampling_pattern = 'TABULATED_SOBOL'
scene.eevee.use_volume_custom_range = False
bpy.context.view_layer.update()

# ---- added for rendering (the .blend has no active camera): camera
cam_auto = bpy.data.cameras.new('AutoCamera')
cam_auto.lens = 50.0
cam_auto.sensor_width = 36.0
cam_auto.clip_end = 1000.0
ob_auto_camera = bpy.data.objects.new('AutoCamera', cam_auto)
scene.collection.objects.link(ob_auto_camera)
ob_auto_camera.location = (3.50045, -4.28251, 3.11961)
ob_auto_camera.rotation_euler = (1.09748, -7.21219e-08, 0.694738)
scene.camera = ob_auto_camera
bpy.context.view_layer.update()
